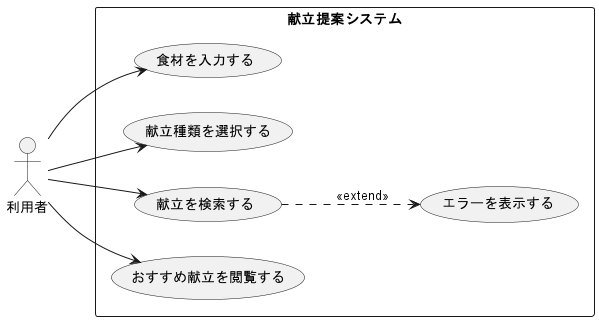

The diagram above was rendered by PlantUML. Its source (embedded in the PNG):
@startuml
left to right direction

actor "利用者" as User

rectangle "献立提案システム"{

usecase "食材を入力する" as UC1
usecase "献立種類を選択する" as UC2
usecase "献立を検索する" as UC3
usecase "おすすめ献立を閲覧する" as UC4
usecase "エラーを表示する" as UC5

}

User --> UC1
User --> UC2
User --> UC3
User --> UC4

UC3 ..> UC5 : <<extend>>

@enduml